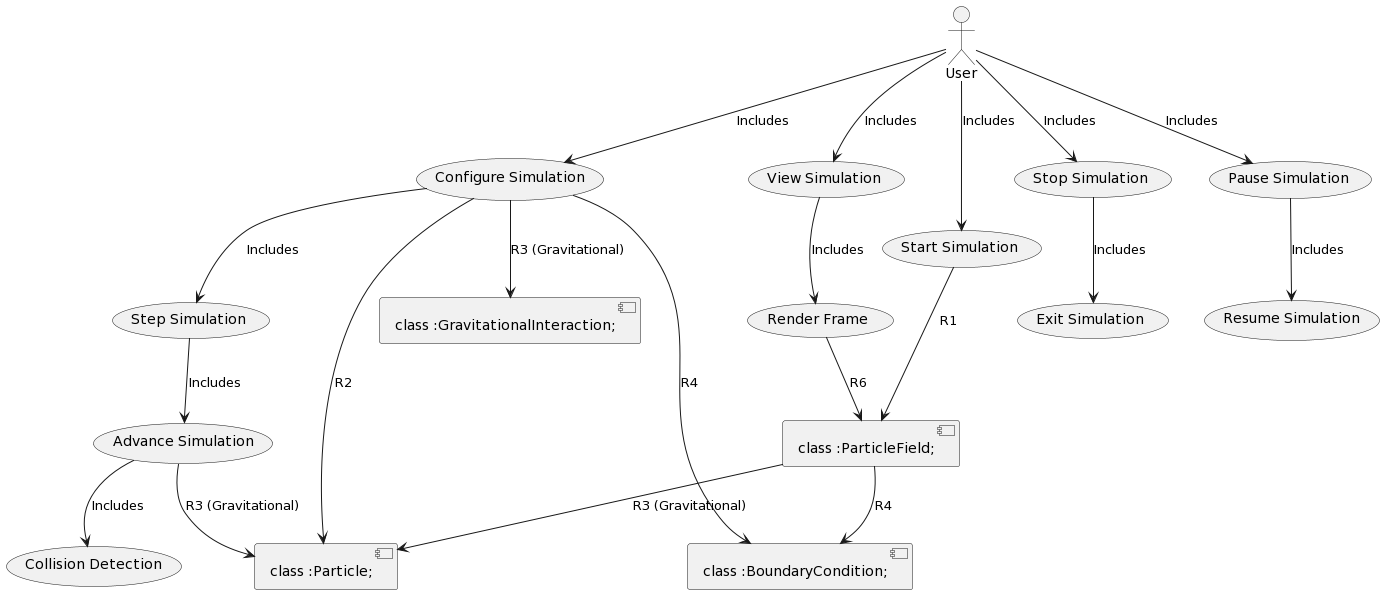

The diagram above was rendered by PlantUML. Its source (embedded in the PNG):
@startuml
!define PARTICLE_FIELD class :ParticleField;
!define PARTICLE class :Particle;
!define GRAVITY class :GravitationalInteraction;
!define BOUNDARY class :BoundaryCondition;

:User: -down-> (Start Simulation) : Includes
:User: -down-> (Stop Simulation) : Includes
:User: -down-> (Pause Simulation) : Includes
:User: -down-> (Configure Simulation) : Includes
:User: -down-> (View Simulation) : Includes
(Start Simulation) -down-> [PARTICLE_FIELD] : R1
(Configure Simulation) -down-> [PARTICLE] : R2
(Configure Simulation) -down-> [GRAVITY] : R3 (Gravitational)
(Configure Simulation) -down-> [BOUNDARY] : R4
(Configure Simulation) -down-> (Step Simulation) : Includes
(Pause Simulation) -down-> (Resume Simulation) : Includes
(Step Simulation) -down-> (Advance Simulation) : Includes
(Advance Simulation) -down-> [PARTICLE] : R3 (Gravitational)
(Advance Simulation) -down-> (Collision Detection) : Includes
(Stop Simulation) -down-> (Exit Simulation) : Includes
(View Simulation) -down-> (Render Frame) : Includes
(Render Frame) -down-> [PARTICLE_FIELD] : R6
(PARTICLE_FIELD) -down-> [PARTICLE] : R3 (Gravitational)
(PARTICLE_FIELD) -down-> [BOUNDARY] : R4
@enduml